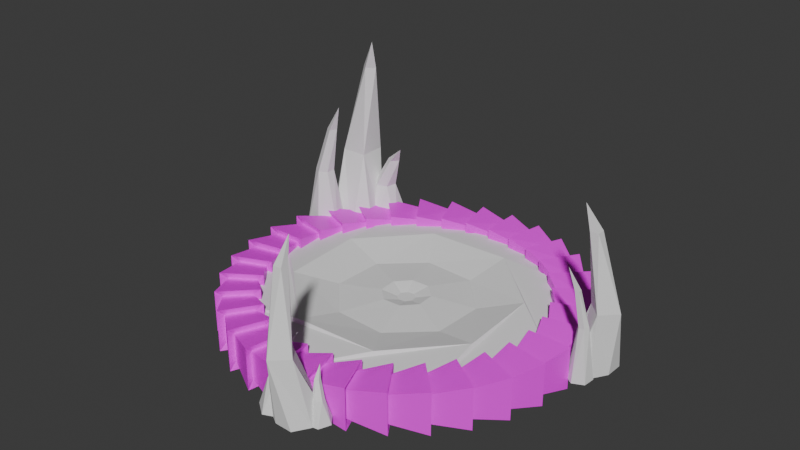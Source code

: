 # Source: portal.blend  (saved by Blender 4.5.90; exported with 4.5.12 LTS)
import bpy
from mathutils import Matrix  # noqa: F401  (used for matrix-valued properties, if any)

bpy.ops.wm.read_factory_settings(use_empty=True)
scene = bpy.context.scene
scene.name = 'Scene'

# ---- collections
col_collection = bpy.data.collections.new('Collection'); scene.collection.children.link(col_collection)

# ---- images (referenced by path relative to the original .blend; pixels are not part of the script)
import os
ASSET_DIR = os.environ.get("B2B_ASSET_DIR", "")  # directory of the original .blend (textures are referenced by path, not embedded)
HERE = os.path.dirname(os.path.abspath(__file__))  # packed textures are extracted next to this script under _unpacked/

def load_image(name, relpath, width, height, colorspace="sRGB"):
    """Load a texture the original file referenced (path relative to the .blend, or extracted next to this script)."""
    p = next((c for c in (os.path.join(HERE, relpath), os.path.join(ASSET_DIR, relpath)) if relpath and os.path.exists(c)), "")
    if p:
        img = bpy.data.images.load(p, check_existing=True)
        img.name = name
    else:  # same state as the original file: an image datablock whose file is absent (Cycles renders it pink)
        img = bpy.data.images.new(name, width, height)
        img.source = "FILE"
        img.filepath = "//" + (relpath or name)
    img.colorspace_settings.name = colorspace
    return img
img_portalframe_basecolor = load_image('portalFrame_baseColor', 'portalFrame_baseColor.png', 1024, 1024, 'sRGB')

# ---- materials (node trees are filled in below, after node groups)
mat_material = bpy.data.materials.new('Material')
mat_material.alpha_threshold = 0.0
mat_material.roughness = 0.5
mat_material.line_color = (0.0, 0.0, 0.0, 1.0)

# ---- material node trees
mat_material.use_nodes = True; mat_material.node_tree.nodes.clear()
_N = mat_material.node_tree.nodes; _L = mat_material.node_tree.links
n0 = _N.new('ShaderNodeOutputMaterial'); n0.name = 'Material Output'; n0.location = (200, 100)
n1 = _N.new('ShaderNodeBsdfPrincipled'); n1.name = 'Principled BSDF'; n1.location = (-200, 100)
n1.inputs[3].default_value = 1.45
n2 = _N.new('ShaderNodeTexImage'); n2.name = 'Image Texture'; n2.location = (-604, 99)
n2.image = img_portalframe_basecolor
_L.new(n1.outputs[0], n0.inputs[0])
_L.new(n2.outputs[0], n1.inputs[0])
n0.is_active_output = True

# ---- world
world_world = bpy.data.worlds.new('World'); scene.world = world_world
world_world.use_nodes = True; world_world.node_tree.nodes.clear()
_N = world_world.node_tree.nodes; _L = world_world.node_tree.links
n0 = _N.new('ShaderNodeOutputWorld'); n0.name = 'World Output'; n0.location = (200, 100)
n1 = _N.new('ShaderNodeBackground'); n1.name = 'Background'; n1.location = (-200, 100)
n1.inputs[0].default_value = (0.05088, 0.05088, 0.05088, 1.0)
_L.new(n1.outputs[0], n0.inputs[0])
n0.is_active_output = True
world_world.color = (0.05088, 0.05088, 0.05088)
world_world.sun_shadow_jitter_overblur = 0.0

# ---- meshes
me_circle = bpy.data.meshes.new('Circle')
me_circle.from_pydata([(0.5853, -2.942, -0.25), (2.515e-07, -2.5, 0.25), (0.6613, -3.057, 0.375), (0.515, -2.321, 0.375), (0.6613, -3.057, -0.375), (0.515, -2.321, -0.375), (4.601e-07, -3.0, -0.25), (2.515e-07, -2.5, -0.25), (-0.4877, -2.452, 0.25), (4.601e-07, -3.0, 0.25), (0.05227, -3.127, 0.375), (0.05227, -2.377, 0.375), (0.05227, -3.127, -0.375), (0.05227, -2.377, -0.375), (-0.4877, -2.452, -0.25), (-0.5853, -2.942, -0.25), (-0.9567, -2.31, -0.25), (-0.9567, -2.31, 0.25), (-0.5853, -2.942, 0.25), (-0.5588, -3.077, 0.375), (-0.4125, -2.342, 0.375), (-0.5588, -3.077, -0.375), (-0.4125, -2.342, -0.375), (-1.148, -2.772, -0.25), (-1.389, -2.079, -0.25), (-1.148, -2.772, 0.25), (-1.148, -2.909, 0.375), (-0.8614, -2.216, 0.375), (-1.148, -2.909, -0.375), (-0.8614, -2.216, -0.375), (-1.667, -2.494, -0.25), (-1.768, -1.768, -0.25), (-1.389, -2.079, 0.25), (-1.667, -2.494, 0.25), (-1.694, -2.629, 0.375), (-1.277, -2.006, 0.375), (-1.694, -2.629, -0.375), (-1.277, -2.006, -0.375), (-2.121, -2.121, -0.25), (-1.768, -1.768, 0.25), (-2.121, -2.121, 0.25), (-2.174, -2.248, 0.375), (-1.644, -1.718, 0.375), (-2.174, -2.248, -0.375), (-1.644, -1.718, -0.375), (-2.079, -1.389, -0.25), (-2.494, -1.667, -0.25), (-2.079, -1.389, 0.25), (-2.494, -1.667, 0.25), (-2.571, -1.781, 0.375), (-1.947, -1.364, 0.375), (-2.571, -1.781, -0.375), (-1.947, -1.364, -0.375), (-2.772, -1.148, -0.25), (-2.31, -0.9567, -0.25), (-2.452, -0.4877, -0.25), (-2.31, -0.9567, 0.25), (-2.452, -0.4877, 0.25), (-2.772, -1.148, 0.25), (-2.942, -0.5853, 0.25), (-2.869, -1.245, 0.375), (-2.176, -0.958, 0.375), (-2.869, -1.245, -0.375), (-2.176, -0.958, -0.375), (-2.942, -0.5853, -0.25), (-3.057, -0.6613, 0.375), (-2.321, -0.515, 0.375), (-3.057, -0.6613, -0.375), (-2.321, -0.515, -0.375), (-3.0, -2.191e-06, -0.25), (-2.5, -1.506e-06, -0.25), (-2.5, -1.506e-06, 0.25), (-3.0, -2.191e-06, 0.25), (-2.942, 0.5853, 0.25), (-3.127, -0.05227, 0.375), (-2.377, -0.05227, 0.375), (-3.127, -0.05227, -0.375), (-2.377, -0.05227, -0.375), (-2.452, 0.4877, -0.25), (-2.942, 0.5853, -0.25), (-2.31, 0.9567, -0.25), (-2.452, 0.4877, 0.25), (-2.31, 0.9567, 0.25), (-3.077, 0.5588, 0.375), (-2.342, 0.4125, 0.375), (-3.077, 0.5588, -0.375), (-2.342, 0.4125, -0.375), (-2.772, 1.148, -0.25), (-2.772, 1.148, 0.25), (-2.494, 1.667, 0.25), (-2.909, 1.148, 0.375), (-2.216, 0.8614, 0.375), (-2.909, 1.148, -0.375), (-2.216, 0.8614, -0.375), (-2.079, 1.389, -0.25), (-2.494, 1.667, -0.25), (-1.768, 1.768, -0.25), (-2.079, 1.389, 0.25), (-1.768, 1.768, 0.25), (-2.121, 2.121, 0.25), (-2.629, 1.694, 0.375), (-2.006, 1.277, 0.375), (-2.629, 1.694, -0.375), (-2.006, 1.277, -0.375), (-2.121, 2.121, -0.25), (-1.389, 2.079, -0.25), (-1.667, 2.494, 0.25), (-2.248, 2.174, 0.375), (-1.718, 1.644, 0.375), (-2.248, 2.174, -0.375), (-1.718, 1.644, -0.375), (-1.667, 2.494, -0.25), (-0.9567, 2.31, -0.25), (-1.389, 2.079, 0.25), (-0.9567, 2.31, 0.25), (-1.781, 2.571, 0.375), (-1.364, 1.947, 0.375), (-1.781, 2.571, -0.375), (-1.364, 1.947, -0.375), (-1.148, 2.772, -0.25), (-1.148, 2.772, 0.25), (-0.5853, 2.942, 0.25), (-1.245, 2.869, 0.375), (-0.958, 2.176, 0.375), (-1.245, 2.869, -0.375), (-0.958, 2.176, -0.375), (-0.4877, 2.452, -0.25), (-0.5853, 2.942, -0.25), (-0.4877, 2.452, 0.25), (-2.997e-06, 3.0, 0.25), (-0.6613, 3.057, 0.375), (-0.515, 2.321, 0.375), (-0.6613, 3.057, -0.375), (-0.515, 2.321, -0.375), (-2.937e-06, 3.0, -0.25), (-1.894e-06, 2.5, -0.25), (-1.894e-06, 2.5, 0.25), (0.5853, 2.942, 0.25), (-0.05227, 3.127, 0.375), (-0.05227, 2.377, 0.375), (-0.05227, 3.127, -0.375), (-0.05227, 2.377, -0.375), (0.5853, 2.942, -0.25), (0.4877, 2.452, -0.25), (0.4877, 2.452, 0.25), (0.9567, 2.31, 0.25), (1.148, 2.772, 0.25), (0.5588, 3.077, 0.375), (0.4125, 2.342, 0.375), (0.5588, 3.077, -0.375), (0.4125, 2.342, -0.375), (0.9567, 2.31, -0.25), (1.148, 2.772, -0.25), (1.389, 2.079, -0.25), (1.667, 2.494, 0.25), (1.148, 2.909, 0.375), (0.8614, 2.216, 0.375), (1.148, 2.909, -0.375), (0.8614, 2.216, -0.375), (1.667, 2.494, -0.25), (1.389, 2.079, 0.25), (1.768, 1.768, 0.25), (2.121, 2.121, 0.25), (1.694, 2.629, 0.375), (1.277, 2.006, 0.375), (1.694, 2.629, -0.375), (1.277, 2.006, -0.375), (2.121, 2.121, -0.25), (1.768, 1.768, -0.25), (2.079, 1.389, -0.25), (2.079, 1.389, 0.25), (2.494, 1.667, 0.25), (2.174, 2.248, 0.375), (1.644, 1.718, 0.375), (2.174, 2.248, -0.375), (1.644, 1.718, -0.375), (2.494, 1.667, -0.25), (2.31, 0.9567, -0.25), (2.571, 1.781, 0.375), (1.947, 1.364, 0.375), (2.571, 1.781, -0.375), (1.947, 1.364, -0.375), (2.772, 1.148, -0.25), (2.452, 0.4877, -0.25), (2.31, 0.9567, 0.25), (2.452, 0.4877, 0.25), (2.772, 1.148, 0.25), (2.869, 1.245, 0.375), (2.176, 0.958, 0.375), (2.869, 1.245, -0.375), (2.176, 0.958, -0.375), (2.942, 0.5853, -0.25), (2.5, 1.474e-06, -0.25), (2.5, 1.474e-06, 0.25), (2.942, 0.5853, 0.25), (3.0, 2.935e-06, 0.25), (3.057, 0.6613, 0.375), (2.321, 0.515, 0.375), (3.057, 0.6613, -0.375), (2.321, 0.515, -0.375), (3.0, 2.458e-06, -0.25), (2.452, -0.4877, -0.25), (2.452, -0.4877, 0.25), (3.127, 0.05227, 0.375), (2.377, 0.05227, 0.375), (3.127, 0.05227, -0.375), (2.377, 0.05227, -0.375), (2.942, -0.5853, -0.25), (2.31, -0.9567, 0.25), (2.942, -0.5853, 0.25), (3.077, -0.5588, 0.375), (2.342, -0.4125, 0.375), (3.077, -0.5588, -0.375), (2.342, -0.4125, -0.375), (2.772, -1.148, -0.25), (2.31, -0.9567, -0.25), (2.772, -1.148, 0.25), (2.909, -1.148, 0.375), (2.216, -0.8614, 0.375), (2.909, -1.148, -0.375), (2.216, -0.8614, -0.375), (2.079, -1.389, -0.25), (2.494, -1.667, -0.25), (2.079, -1.389, 0.25), (2.494, -1.667, 0.25), (2.121, -2.121, 0.25), (2.629, -1.694, 0.375), (2.006, -1.277, 0.375), (2.629, -1.694, -0.375), (2.006, -1.277, -0.375), (1.768, -1.768, -0.25), (2.121, -2.121, -0.25), (1.389, -2.079, -0.25), (1.768, -1.768, 0.25), (2.248, -2.174, 0.375), (1.718, -1.644, 0.375), (2.248, -2.174, -0.375), (1.718, -1.644, -0.375), (1.667, -2.494, -0.25), (1.389, -2.079, 0.25), (1.667, -2.494, 0.25), (1.781, -2.571, 0.375), (1.364, -1.947, 0.375), (1.781, -2.571, -0.375), (1.364, -1.947, -0.375), (0.9567, -2.31, -0.25), (1.148, -2.772, -0.25), (0.4877, -2.452, -0.25), (0.9567, -2.31, 0.25), (0.4877, -2.452, 0.25), (1.148, -2.772, 0.25), (0.5853, -2.942, 0.25), (1.245, -2.869, 0.375), (0.958, -2.176, 0.375), (1.245, -2.869, -0.375), (0.958, -2.176, -0.375)], [], [(9, 2, 3, 1), (1, 3, 5, 7), (6, 4, 2, 9), (7, 5, 4, 6), (251, 249, 3, 2), (249, 247, 5, 3), (247, 0, 4, 5), (0, 251, 2, 4), (18, 10, 11, 8), (8, 11, 13, 14), (15, 12, 10, 18), (14, 13, 12, 15), (9, 1, 11, 10), (1, 7, 13, 11), (7, 6, 12, 13), (6, 9, 10, 12), (25, 19, 20, 17), (17, 20, 22, 16), (23, 21, 19, 25), (16, 22, 21, 23), (18, 8, 20, 19), (8, 14, 22, 20), (14, 15, 21, 22), (15, 18, 19, 21), (33, 26, 27, 32), (32, 27, 29, 24), (30, 28, 26, 33), (24, 29, 28, 30), (25, 17, 27, 26), (17, 16, 29, 27), (16, 23, 28, 29), (23, 25, 26, 28), (40, 34, 35, 39), (39, 35, 37, 31), (38, 36, 34, 40), (31, 37, 36, 38), (33, 32, 35, 34), (32, 24, 37, 35), (24, 30, 36, 37), (30, 33, 34, 36), (48, 41, 42, 47), (47, 42, 44, 45), (46, 43, 41, 48), (45, 44, 43, 46), (40, 39, 42, 41), (39, 31, 44, 42), (31, 38, 43, 44), (38, 40, 41, 43), (58, 49, 50, 56), (56, 50, 52, 54), (53, 51, 49, 58), (54, 52, 51, 53), (48, 47, 50, 49), (47, 45, 52, 50), (45, 46, 51, 52), (46, 48, 49, 51), (59, 60, 61, 57), (57, 61, 63, 55), (64, 62, 60, 59), (55, 63, 62, 64), (58, 56, 61, 60), (56, 54, 63, 61), (54, 53, 62, 63), (53, 58, 60, 62), (72, 65, 66, 71), (71, 66, 68, 70), (69, 67, 65, 72), (70, 68, 67, 69), (59, 57, 66, 65), (57, 55, 68, 66), (55, 64, 67, 68), (64, 59, 65, 67), (73, 74, 75, 81), (81, 75, 77, 78), (79, 76, 74, 73), (78, 77, 76, 79), (72, 71, 75, 74), (71, 70, 77, 75), (70, 69, 76, 77), (69, 72, 74, 76), (88, 83, 84, 82), (82, 84, 86, 80), (87, 85, 83, 88), (80, 86, 85, 87), (73, 81, 84, 83), (81, 78, 86, 84), (78, 79, 85, 86), (79, 73, 83, 85), (89, 90, 91, 97), (97, 91, 93, 94), (95, 92, 90, 89), (94, 93, 92, 95), (88, 82, 91, 90), (82, 80, 93, 91), (80, 87, 92, 93), (87, 88, 90, 92), (99, 100, 101, 98), (98, 101, 103, 96), (104, 102, 100, 99), (96, 103, 102, 104), (89, 97, 101, 100), (97, 94, 103, 101), (94, 95, 102, 103), (95, 89, 100, 102), (106, 107, 108, 113), (113, 108, 110, 105), (111, 109, 107, 106), (105, 110, 109, 111), (99, 98, 108, 107), (98, 96, 110, 108), (96, 104, 109, 110), (104, 99, 107, 109), (120, 115, 116, 114), (114, 116, 118, 112), (119, 117, 115, 120), (112, 118, 117, 119), (106, 113, 116, 115), (113, 105, 118, 116), (105, 111, 117, 118), (111, 106, 115, 117), (121, 122, 123, 128), (128, 123, 125, 126), (127, 124, 122, 121), (126, 125, 124, 127), (120, 114, 123, 122), (114, 112, 125, 123), (112, 119, 124, 125), (119, 120, 122, 124), (129, 130, 131, 136), (136, 131, 133, 135), (134, 132, 130, 129), (135, 133, 132, 134), (121, 128, 131, 130), (128, 126, 133, 131), (126, 127, 132, 133), (127, 121, 130, 132), (137, 138, 139, 144), (144, 139, 141, 143), (142, 140, 138, 137), (143, 141, 140, 142), (129, 136, 139, 138), (136, 135, 141, 139), (135, 134, 140, 141), (134, 129, 138, 140), (146, 147, 148, 145), (145, 148, 150, 151), (152, 149, 147, 146), (151, 150, 149, 152), (137, 144, 148, 147), (144, 143, 150, 148), (143, 142, 149, 150), (142, 137, 147, 149), (154, 155, 156, 160), (160, 156, 158, 153), (159, 157, 155, 154), (153, 158, 157, 159), (146, 145, 156, 155), (145, 151, 158, 156), (151, 152, 157, 158), (152, 146, 155, 157), (162, 163, 164, 161), (161, 164, 166, 168), (167, 165, 163, 162), (168, 166, 165, 167), (154, 160, 164, 163), (160, 153, 166, 164), (153, 159, 165, 166), (159, 154, 163, 165), (171, 172, 173, 170), (170, 173, 175, 169), (176, 174, 172, 171), (169, 175, 174, 176), (162, 161, 173, 172), (161, 168, 175, 173), (168, 167, 174, 175), (167, 162, 172, 174), (186, 178, 179, 184), (184, 179, 181, 177), (182, 180, 178, 186), (177, 181, 180, 182), (171, 170, 179, 178), (170, 169, 181, 179), (169, 176, 180, 181), (176, 171, 178, 180), (194, 187, 188, 185), (185, 188, 190, 183), (191, 189, 187, 194), (183, 190, 189, 191), (186, 184, 188, 187), (184, 177, 190, 188), (177, 182, 189, 190), (182, 186, 187, 189), (195, 196, 197, 193), (193, 197, 199, 192), (200, 198, 196, 195), (192, 199, 198, 200), (194, 185, 197, 196), (185, 183, 199, 197), (183, 191, 198, 199), (191, 194, 196, 198), (209, 203, 204, 202), (202, 204, 206, 201), (207, 205, 203, 209), (201, 206, 205, 207), (195, 193, 204, 203), (193, 192, 206, 204), (192, 200, 205, 206), (200, 195, 203, 205), (216, 210, 211, 208), (208, 211, 213, 215), (214, 212, 210, 216), (215, 213, 212, 214), (209, 202, 211, 210), (202, 201, 213, 211), (201, 207, 212, 213), (207, 209, 210, 212), (224, 217, 218, 223), (223, 218, 220, 221), (222, 219, 217, 224), (221, 220, 219, 222), (216, 208, 218, 217), (208, 215, 220, 218), (215, 214, 219, 220), (214, 216, 217, 219), (225, 226, 227, 233), (233, 227, 229, 230), (231, 228, 226, 225), (230, 229, 228, 231), (224, 223, 227, 226), (223, 221, 229, 227), (221, 222, 228, 229), (222, 224, 226, 228), (240, 234, 235, 239), (239, 235, 237, 232), (238, 236, 234, 240), (232, 237, 236, 238), (225, 233, 235, 234), (233, 230, 237, 235), (230, 231, 236, 237), (231, 225, 234, 236), (250, 241, 242, 248), (248, 242, 244, 245), (246, 243, 241, 250), (245, 244, 243, 246), (240, 239, 242, 241), (239, 232, 244, 242), (232, 238, 243, 244), (238, 240, 241, 243), (251, 252, 253, 249), (249, 253, 255, 247), (0, 254, 252, 251), (247, 255, 254, 0), (250, 248, 253, 252), (248, 245, 255, 253), (245, 246, 254, 255), (246, 250, 252, 254)])
_uv = me_circle.uv_layers.new(name='UVMap')
_uv.uv.foreach_set('vector', [0.3914, 0.476, 0.722, 0.3822, 0.722, 0.7639, 0.44, 0.7258, 0.9998, 0.7003, 0.7224, 0.7639, 0.7224, 0.3822, 0.9998, 0.4458, 0.3914, 0.06379, 0.7291, 0.0001787, 0.7291, 0.3818, 0.3914, 0.3182, 0.2822, 0.7365, 0.0001787, 0.7746, 0.0001787, 0.3929, 0.3309, 0.4867, 0.06992, 0.3234, 0.3216, 0.3205, 0.3903, 0.3899, 0.0001786, 0.3926, 0.3216, 0.3205, 0.3235, 0.07019, 0.391, 0.0001787, 0.3903, 0.3899, 0.3235, 0.07019, 0.07119, 0.06985, 0.0001786, 0.001292, 0.391, 0.0001787, 0.07119, 0.06985, 0.06992, 0.3234, 0.0001786, 0.3926, 0.0001786, 0.001292, 0.3914, 0.476, 0.722, 0.3822, 0.722, 0.7639, 0.44, 0.7258, 0.9998, 0.7003, 0.7224, 0.7639, 0.7224, 0.3822, 0.9998, 0.4458, 0.3914, 0.06379, 0.7291, 0.0001787, 0.7291, 0.3818, 0.3914, 0.3182, 0.2822, 0.7365, 0.0001787, 0.7746, 0.0001787, 0.3929, 0.3309, 0.4867, 0.06992, 0.3234, 0.3216, 0.3205, 0.3903, 0.3899, 0.0001786, 0.3926, 0.3216, 0.3205, 0.3235, 0.07019, 0.391, 0.0001787, 0.3903, 0.3899, 0.3235, 0.07019, 0.07119, 0.06985, 0.0001786, 0.001292, 0.391, 0.0001787, 0.07119, 0.06985, 0.06992, 0.3234, 0.0001786, 0.3926, 0.0001786, 0.001292, 0.3914, 0.476, 0.722, 0.3822, 0.722, 0.7639, 0.44, 0.7258, 0.9998, 0.7003, 0.7224, 0.7639, 0.7224, 0.3822, 0.9998, 0.4458, 0.3914, 0.06379, 0.7291, 0.0001787, 0.7291, 0.3818, 0.3914, 0.3182, 0.2822, 0.7365, 0.0001787, 0.7746, 0.0001787, 0.3929, 0.3309, 0.4867, 0.06992, 0.3234, 0.3216, 0.3205, 0.3903, 0.3899, 0.0001786, 0.3926, 0.3216, 0.3205, 0.3235, 0.07019, 0.391, 0.0001787, 0.3903, 0.3899, 0.3235, 0.07019, 0.07119, 0.06985, 0.0001786, 0.001292, 0.391, 0.0001787, 0.07119, 0.06985, 0.06992, 0.3234, 0.0001786, 0.3926, 0.0001786, 0.001292, 0.3914, 0.476, 0.722, 0.3822, 0.722, 0.7639, 0.44, 0.7258, 0.9998, 0.7003, 0.7224, 0.7639, 0.7224, 0.3822, 0.9998, 0.4458, 0.3914, 0.06379, 0.7291, 0.0001787, 0.7291, 0.3818, 0.3914, 0.3182, 0.2822, 0.7365, 0.0001787, 0.7746, 0.0001787, 0.3929, 0.3309, 0.4867, 0.06992, 0.3234, 0.3216, 0.3205, 0.3903, 0.3899, 0.0001786, 0.3926, 0.3216, 0.3205, 0.3235, 0.07019, 0.391, 0.0001787, 0.3903, 0.3899, 0.3235, 0.07019, 0.07119, 0.06985, 0.0001786, 0.001292, 0.391, 0.0001787, 0.07119, 0.06985, 0.06992, 0.3234, 0.0001786, 0.3926, 0.0001786, 0.001292, 0.3914, 0.476, 0.722, 0.3822, 0.722, 0.7639, 0.44, 0.7258, 0.9998, 0.7003, 0.7224, 0.7639, 0.7224, 0.3822, 0.9998, 0.4458, 0.3914, 0.06379, 0.7291, 0.0001787, 0.7291, 0.3818, 0.3914, 0.3182, 0.2822, 0.7365, 0.0001787, 0.7746, 0.0001787, 0.3929, 0.3309, 0.4867, 0.06992, 0.3234, 0.3216, 0.3205, 0.3903, 0.3899, 0.0001786, 0.3926, 0.3216, 0.3205, 0.3235, 0.07019, 0.391, 0.0001787, 0.3903, 0.3899, 0.3235, 0.07019, 0.07119, 0.06985, 0.0001786, 0.001292, 0.391, 0.0001787, 0.07119, 0.06985, 0.06992, 0.3234, 0.0001786, 0.3926, 0.0001786, 0.001292, 0.3914, 0.476, 0.722, 0.3822, 0.722, 0.7639, 0.44, 0.7258, 0.9998, 0.7003, 0.7224, 0.7639, 0.7224, 0.3822, 0.9998, 0.4458, 0.3914, 0.06379, 0.7291, 0.0001787, 0.7291, 0.3818, 0.3914, 0.3182, 0.2822, 0.7365, 0.0001787, 0.7746, 0.0001787, 0.3929, 0.3309, 0.4867, 0.06992, 0.3234, 0.3216, 0.3205, 0.3903, 0.3899, 0.0001786, 0.3926, 0.3216, 0.3205, 0.3235, 0.07019, 0.391, 0.0001787, 0.3903, 0.3899, 0.3235, 0.07019, 0.07119, 0.06985, 0.0001786, 0.001292, 0.391, 0.0001787, 0.07119, 0.06985, 0.06992, 0.3234, 0.0001786, 0.3926, 0.0001786, 0.001292, 0.3914, 0.476, 0.722, 0.3822, 0.722, 0.7639, 0.44, 0.7258, 0.9998, 0.7003, 0.7224, 0.7639, 0.7224, 0.3822, 0.9998, 0.4458, 0.3914, 0.06379, 0.7291, 0.0001787, 0.7291, 0.3818, 0.3914, 0.3182, 0.2822, 0.7365, 0.0001787, 0.7746, 0.0001787, 0.3929, 0.3309, 0.4867, 0.06992, 0.3234, 0.3216, 0.3205, 0.3903, 0.3899, 0.0001786, 0.3926, 0.3216, 0.3205, 0.3235, 0.07019, 0.391, 0.0001787, 0.3903, 0.3899, 0.3235, 0.07019, 0.07119, 0.06985, 0.0001786, 0.001292, 0.391, 0.0001787, 0.07119, 0.06985, 0.06992, 0.3234, 0.0001786, 0.3926, 0.0001786, 0.001292, 0.3914, 0.476, 0.722, 0.3822, 0.722, 0.7639, 0.44, 0.7258, 0.9998, 0.7003, 0.7224, 0.7639, 0.7224, 0.3822, 0.9998, 0.4458, 0.3914, 0.06379, 0.7291, 0.0001787, 0.7291, 0.3818, 0.3914, 0.3182, 0.2822, 0.7365, 0.0001787, 0.7746, 0.0001787, 0.3929, 0.3309, 0.4867, 0.06992, 0.3234, 0.3216, 0.3205, 0.3903, 0.3899, 0.0001786, 0.3926, 0.3216, 0.3205, 0.3235, 0.07019, 0.391, 0.0001787, 0.3903, 0.3899, 0.3235, 0.07019, 0.07119, 0.06985, 0.0001786, 0.001292, 0.391, 0.0001787, 0.07119, 0.06985, 0.06992, 0.3234, 0.0001786, 0.3926, 0.0001786, 0.001292, 0.3914, 0.476, 0.722, 0.3822, 0.722, 0.7639, 0.44, 0.7258, 0.9998, 0.7003, 0.7224, 0.7639, 0.7224, 0.3822, 0.9998, 0.4458, 0.3914, 0.06379, 0.7291, 0.0001787, 0.7291, 0.3818, 0.3914, 0.3182, 0.2822, 0.7365, 0.0001787, 0.7746, 0.0001787, 0.3929, 0.3309, 0.4867, 0.06992, 0.3234, 0.3216, 0.3205, 0.3903, 0.3899, 0.0001786, 0.3926, 0.3216, 0.3205, 0.3235, 0.07019, 0.391, 0.0001787, 0.3903, 0.3899, 0.3235, 0.07019, 0.07119, 0.06985, 0.0001786, 0.001292, 0.391, 0.0001787, 0.07119, 0.06985, 0.06992, 0.3234, 0.0001786, 0.3926, 0.0001786, 0.001292, 0.3914, 0.476, 0.722, 0.3822, 0.722, 0.7639, 0.44, 0.7258, 0.9998, 0.7003, 0.7224, 0.7639, 0.7224, 0.3822, 0.9998, 0.4458, 0.3914, 0.06379, 0.7291, 0.0001787, 0.7291, 0.3818, 0.3914, 0.3182, 0.2822, 0.7365, 0.0001787, 0.7746, 0.0001787, 0.3929, 0.3309, 0.4867, 0.06992, 0.3234, 0.3216, 0.3205, 0.3903, 0.3899, 0.0001786, 0.3926, 0.3216, 0.3205, 0.3235, 0.07019, 0.391, 0.0001787, 0.3903, 0.3899, 0.3235, 0.07019, 0.07119, 0.06985, 0.0001786, 0.001292, 0.391, 0.0001787, 0.07119, 0.06985, 0.06992, 0.3234, 0.0001786, 0.3926, 0.0001786, 0.001292, 0.3914, 0.476, 0.722, 0.3822, 0.722, 0.7639, 0.44, 0.7258, 0.9998, 0.7003, 0.7224, 0.7639, 0.7224, 0.3822, 0.9998, 0.4458, 0.3914, 0.06379, 0.7291, 0.0001787, 0.7291, 0.3818, 0.3914, 0.3182, 0.2822, 0.7365, 0.0001787, 0.7746, 0.0001787, 0.3929, 0.3309, 0.4867, 0.06992, 0.3234, 0.3216, 0.3205, 0.3903, 0.3899, 0.0001786, 0.3926, 0.3216, 0.3205, 0.3235, 0.07019, 0.391, 0.0001787, 0.3903, 0.3899, 0.3235, 0.07019, 0.07119, 0.06985, 0.0001786, 0.001292, 0.391, 0.0001787, 0.07119, 0.06985, 0.06992, 0.3234, 0.0001786, 0.3926, 0.0001786, 0.001292, 0.3914, 0.476, 0.722, 0.3822, 0.722, 0.7639, 0.44, 0.7258, 0.9998, 0.7003, 0.7224, 0.7639, 0.7224, 0.3822, 0.9998, 0.4458, 0.3914, 0.06379, 0.7291, 0.0001787, 0.7291, 0.3818, 0.3914, 0.3182, 0.2822, 0.7365, 0.0001787, 0.7746, 0.0001787, 0.3929, 0.3309, 0.4867, 0.06992, 0.3234, 0.3216, 0.3205, 0.3903, 0.3899, 0.0001786, 0.3926, 0.3216, 0.3205, 0.3235, 0.07019, 0.391, 0.0001787, 0.3903, 0.3899, 0.3235, 0.07019, 0.07119, 0.06985, 0.0001786, 0.001292, 0.391, 0.0001787, 0.07119, 0.06985, 0.06992, 0.3234, 0.0001786, 0.3926, 0.0001786, 0.001292, 0.3914, 0.476, 0.722, 0.3822, 0.722, 0.7639, 0.44, 0.7258, 0.9998, 0.7003, 0.7224, 0.7639, 0.7224, 0.3822, 0.9998, 0.4458, 0.3914, 0.06379, 0.7291, 0.0001787, 0.7291, 0.3818, 0.3914, 0.3182, 0.2822, 0.7365, 0.0001787, 0.7746, 0.0001787, 0.3929, 0.3309, 0.4867, 0.06992, 0.3234, 0.3216, 0.3205, 0.3903, 0.3899, 0.0001786, 0.3926, 0.3216, 0.3205, 0.3235, 0.07019, 0.391, 0.0001787, 0.3903, 0.3899, 0.3235, 0.07019, 0.07119, 0.06985, 0.0001786, 0.001292, 0.391, 0.0001787, 0.07119, 0.06985, 0.06992, 0.3234, 0.0001786, 0.3926, 0.0001786, 0.001292, 0.3914, 0.476, 0.722, 0.3822, 0.722, 0.7639, 0.44, 0.7258, 0.9998, 0.7003, 0.7224, 0.7639, 0.7224, 0.3822, 0.9998, 0.4458, 0.3914, 0.06379, 0.7291, 0.0001787, 0.7291, 0.3818, 0.3914, 0.3182, 0.2822, 0.7365, 0.0001787, 0.7746, 0.0001787, 0.3929, 0.3309, 0.4867, 0.06992, 0.3234, 0.3216, 0.3205, 0.3903, 0.3899, 0.0001786, 0.3926, 0.3216, 0.3205, 0.3235, 0.07019, 0.391, 0.0001787, 0.3903, 0.3899, 0.3235, 0.07019, 0.07119, 0.06985, 0.0001786, 0.001292, 0.391, 0.0001787, 0.07119, 0.06985, 0.06992, 0.3234, 0.0001786, 0.3926, 0.0001786, 0.001292, 0.3914, 0.476, 0.722, 0.3822, 0.722, 0.7639, 0.44, 0.7258, 0.9998, 0.7003, 0.7224, 0.7639, 0.7224, 0.3822, 0.9998, 0.4458, 0.3914, 0.06379, 0.7291, 0.0001787, 0.7291, 0.3818, 0.3914, 0.3182, 0.2822, 0.7365, 0.0001787, 0.7746, 0.0001787, 0.3929, 0.3309, 0.4867, 0.06992, 0.3234, 0.3216, 0.3205, 0.3903, 0.3899, 0.0001786, 0.3926, 0.3216, 0.3205, 0.3235, 0.07019, 0.391, 0.0001787, 0.3903, 0.3899, 0.3235, 0.07019, 0.07119, 0.06985, 0.0001786, 0.001292, 0.391, 0.0001787, 0.07119, 0.06985, 0.06992, 0.3234, 0.0001786, 0.3926, 0.0001786, 0.001292, 0.3914, 0.476, 0.722, 0.3822, 0.722, 0.7639, 0.44, 0.7258, 0.9998, 0.7003, 0.7224, 0.7639, 0.7224, 0.3822, 0.9998, 0.4458, 0.3914, 0.06379, 0.7291, 0.0001787, 0.7291, 0.3818, 0.3914, 0.3182, 0.2822, 0.7365, 0.0001787, 0.7746, 0.0001787, 0.3929, 0.3309, 0.4867, 0.06992, 0.3234, 0.3216, 0.3205, 0.3903, 0.3899, 0.0001786, 0.3926, 0.3216, 0.3205, 0.3235, 0.07019, 0.391, 0.0001787, 0.3903, 0.3899, 0.3235, 0.07019, 0.07119, 0.06985, 0.0001786, 0.001292, 0.391, 0.0001787, 0.07119, 0.06985, 0.06992, 0.3234, 0.0001786, 0.3926, 0.0001786, 0.001292, 0.3914, 0.476, 0.722, 0.3822, 0.722, 0.7639, 0.44, 0.7258, 0.9998, 0.7003, 0.7224, 0.7639, 0.7224, 0.3822, 0.9998, 0.4458, 0.3914, 0.06379, 0.7291, 0.0001787, 0.7291, 0.3818, 0.3914, 0.3182, 0.2822, 0.7365, 0.0001787, 0.7746, 0.0001787, 0.3929, 0.3309, 0.4867, 0.06992, 0.3234, 0.3216, 0.3205, 0.3903, 0.3899, 0.0001786, 0.3926, 0.3216, 0.3205, 0.3235, 0.07019, 0.391, 0.0001787, 0.3903, 0.3899, 0.3235, 0.07019, 0.07119, 0.06985, 0.0001786, 0.001292, 0.391, 0.0001787, 0.07119, 0.06985, 0.06992, 0.3234, 0.0001786, 0.3926, 0.0001786, 0.001292, 0.3914, 0.476, 0.722, 0.3822, 0.722, 0.7639, 0.44, 0.7258, 0.9998, 0.7003, 0.7224, 0.7639, 0.7224, 0.3822, 0.9998, 0.4458, 0.3914, 0.06379, 0.7291, 0.0001787, 0.7291, 0.3818, 0.3914, 0.3182, 0.2822, 0.7365, 0.0001787, 0.7746, 0.0001787, 0.3929, 0.3309, 0.4867, 0.06992, 0.3234, 0.3216, 0.3205, 0.3903, 0.3899, 0.0001786, 0.3926, 0.3216, 0.3205, 0.3235, 0.07019, 0.391, 0.0001787, 0.3903, 0.3899, 0.3235, 0.07019, 0.07119, 0.06985, 0.0001786, 0.001292, 0.391, 0.0001787, 0.07119, 0.06985, 0.06992, 0.3234, 0.0001786, 0.3926, 0.0001786, 0.001292, 0.3914, 0.476, 0.722, 0.3822, 0.722, 0.7639, 0.44, 0.7258, 0.9998, 0.7003, 0.7224, 0.7639, 0.7224, 0.3822, 0.9998, 0.4458, 0.3914, 0.06379, 0.7291, 0.0001787, 0.7291, 0.3818, 0.3914, 0.3182, 0.2822, 0.7365, 0.0001787, 0.7746, 0.0001787, 0.3929, 0.3309, 0.4867, 0.06992, 0.3234, 0.3216, 0.3205, 0.3903, 0.3899, 0.0001786, 0.3926, 0.3216, 0.3205, 0.3235, 0.07019, 0.391, 0.0001787, 0.3903, 0.3899, 0.3235, 0.07019, 0.07119, 0.06985, 0.0001786, 0.001292, 0.391, 0.0001787, 0.07119, 0.06985, 0.06992, 0.3234, 0.0001786, 0.3926, 0.0001786, 0.001292, 0.3914, 0.476, 0.722, 0.3822, 0.722, 0.7639, 0.44, 0.7258, 0.9998, 0.7003, 0.7224, 0.7639, 0.7224, 0.3822, 0.9998, 0.4458, 0.3914, 0.06379, 0.7291, 0.0001787, 0.7291, 0.3818, 0.3914, 0.3182, 0.2822, 0.7365, 0.0001787, 0.7746, 0.0001787, 0.3929, 0.3309, 0.4867, 0.06992, 0.3234, 0.3216, 0.3205, 0.3903, 0.3899, 0.0001786, 0.3926, 0.3216, 0.3205, 0.3235, 0.07019, 0.391, 0.0001787, 0.3903, 0.3899, 0.3235, 0.07019, 0.07119, 0.06985, 0.0001786, 0.001292, 0.391, 0.0001787, 0.07119, 0.06985, 0.06992, 0.3234, 0.0001786, 0.3926, 0.0001786, 0.001292, 0.3914, 0.476, 0.722, 0.3822, 0.722, 0.7639, 0.44, 0.7258, 0.9998, 0.7003, 0.7224, 0.7639, 0.7224, 0.3822, 0.9998, 0.4458, 0.3914, 0.06379, 0.7291, 0.0001787, 0.7291, 0.3818, 0.3914, 0.3182, 0.2822, 0.7365, 0.0001787, 0.7746, 0.0001787, 0.3929, 0.3309, 0.4867, 0.06992, 0.3234, 0.3216, 0.3205, 0.3903, 0.3899, 0.0001786, 0.3926, 0.3216, 0.3205, 0.3235, 0.07019, 0.391, 0.0001787, 0.3903, 0.3899, 0.3235, 0.07019, 0.07119, 0.06985, 0.0001786, 0.001292, 0.391, 0.0001787, 0.07119, 0.06985, 0.06992, 0.3234, 0.0001786, 0.3926, 0.0001786, 0.001292, 0.3914, 0.476, 0.722, 0.3822, 0.722, 0.7639, 0.44, 0.7258, 0.9998, 0.7003, 0.7224, 0.7639, 0.7224, 0.3822, 0.9998, 0.4458, 0.3914, 0.06379, 0.7291, 0.0001787, 0.7291, 0.3818, 0.3914, 0.3182, 0.2822, 0.7365, 0.0001787, 0.7746, 0.0001787, 0.3929, 0.3309, 0.4867, 0.06992, 0.3234, 0.3216, 0.3205, 0.3903, 0.3899, 0.0001786, 0.3926, 0.3216, 0.3205, 0.3235, 0.07019, 0.391, 0.0001787, 0.3903, 0.3899, 0.3235, 0.07019, 0.07119, 0.06985, 0.0001786, 0.001292, 0.391, 0.0001787, 0.07119, 0.06985, 0.06992, 0.3234, 0.0001786, 0.3926, 0.0001786, 0.001292, 0.3914, 0.476, 0.722, 0.3822, 0.722, 0.7639, 0.44, 0.7258, 0.9998, 0.7003, 0.7224, 0.7639, 0.7224, 0.3822, 0.9998, 0.4458, 0.3914, 0.06379, 0.7291, 0.0001787, 0.7291, 0.3818, 0.3914, 0.3182, 0.2822, 0.7365, 0.0001787, 0.7746, 0.0001787, 0.3929, 0.3309, 0.4867, 0.06992, 0.3234, 0.3216, 0.3205, 0.3903, 0.3899, 0.0001786, 0.3926, 0.3216, 0.3205, 0.3235, 0.07019, 0.391, 0.0001787, 0.3903, 0.3899, 0.3235, 0.07019, 0.07119, 0.06985, 0.0001786, 0.001292, 0.391, 0.0001787, 0.07119, 0.06985, 0.06992, 0.3234, 0.0001786, 0.3926, 0.0001786, 0.001292, 0.3914, 0.476, 0.722, 0.3822, 0.722, 0.7639, 0.44, 0.7258, 0.9998, 0.7003, 0.7224, 0.7639, 0.7224, 0.3822, 0.9998, 0.4458, 0.3914, 0.06379, 0.7291, 0.0001787, 0.7291, 0.3818, 0.3914, 0.3182, 0.2822, 0.7365, 0.0001787, 0.7746, 0.0001787, 0.3929, 0.3309, 0.4867, 0.06992, 0.3234, 0.3216, 0.3205, 0.3903, 0.3899, 0.0001786, 0.3926, 0.3216, 0.3205, 0.3235, 0.07019, 0.391, 0.0001787, 0.3903, 0.3899, 0.3235, 0.07019, 0.07119, 0.06985, 0.0001786, 0.001292, 0.391, 0.0001787, 0.07119, 0.06985, 0.06992, 0.3234, 0.0001786, 0.3926, 0.0001786, 0.001292, 0.3914, 0.476, 0.722, 0.3822, 0.722, 0.7639, 0.44, 0.7258, 0.9998, 0.7003, 0.7224, 0.7639, 0.7224, 0.3822, 0.9998, 0.4458, 0.3914, 0.06379, 0.7291, 0.0001787, 0.7291, 0.3818, 0.3914, 0.3182, 0.2822, 0.7365, 0.0001787, 0.7746, 0.0001787, 0.3929, 0.3309, 0.4867, 0.06992, 0.3234, 0.3216, 0.3205, 0.3903, 0.3899, 0.0001786, 0.3926, 0.3216, 0.3205, 0.3235, 0.07019, 0.391, 0.0001787, 0.3903, 0.3899, 0.3235, 0.07019, 0.07119, 0.06985, 0.0001786, 0.001292, 0.391, 0.0001787, 0.07119, 0.06985, 0.06992, 0.3234, 0.0001786, 0.3926, 0.0001786, 0.001292, 0.3914, 0.476, 0.722, 0.3822, 0.722, 0.7639, 0.44, 0.7258, 0.9998, 0.7003, 0.7224, 0.7639, 0.7224, 0.3822, 0.9998, 0.4458, 0.3914, 0.06379, 0.7291, 0.0001787, 0.7291, 0.3818, 0.3914, 0.3182, 0.2822, 0.7365, 0.0001787, 0.7746, 0.0001787, 0.3929, 0.3309, 0.4867, 0.06992, 0.3234, 0.3216, 0.3205, 0.3903, 0.3899, 0.0001786, 0.3926, 0.3216, 0.3205, 0.3235, 0.07019, 0.391, 0.0001787, 0.3903, 0.3899, 0.3235, 0.07019, 0.07119, 0.06985, 0.0001786, 0.001292, 0.391, 0.0001787, 0.07119, 0.06985, 0.06992, 0.3234, 0.0001786, 0.3926, 0.0001786, 0.001292, 0.3914, 0.476, 0.722, 0.3822, 0.722, 0.7639, 0.44, 0.7258, 0.9998, 0.7003, 0.7224, 0.7639, 0.7224, 0.3822, 0.9998, 0.4458, 0.3914, 0.06379, 0.7291, 0.0001787, 0.7291, 0.3818, 0.3914, 0.3182, 0.2822, 0.7365, 0.0001787, 0.7746, 0.0001787, 0.3929, 0.3309, 0.4867, 0.06992, 0.3234, 0.3216, 0.3205, 0.3903, 0.3899, 0.0001786, 0.3926, 0.3216, 0.3205, 0.3235, 0.07019, 0.391, 0.0001787, 0.3903, 0.3899, 0.3235, 0.07019, 0.07119, 0.06985, 0.0001786, 0.001292, 0.391, 0.0001787, 0.07119, 0.06985, 0.06992, 0.3234, 0.0001786, 0.3926, 0.0001786, 0.001292, 0.3914, 0.476, 0.722, 0.3822, 0.722, 0.7639, 0.44, 0.7258, 0.9998, 0.7003, 0.7224, 0.7639, 0.7224, 0.3822, 0.9998, 0.4458, 0.3914, 0.06379, 0.7291, 0.0001787, 0.7291, 0.3818, 0.3914, 0.3182, 0.2822, 0.7365, 0.0001787, 0.7746, 0.0001787, 0.3929, 0.3309, 0.4867, 0.06992, 0.3234, 0.3216, 0.3205, 0.3903, 0.3899, 0.0001786, 0.3926, 0.3216, 0.3205, 0.3235, 0.07019, 0.391, 0.0001787, 0.3903, 0.3899, 0.3235, 0.07019, 0.07119, 0.06985, 0.0001786, 0.001292, 0.391, 0.0001787, 0.07119, 0.06985, 0.06992, 0.3234, 0.0001786, 0.3926, 0.0001786, 0.001292, 0.3914, 0.476, 0.722, 0.3822, 0.722, 0.7639, 0.44, 0.7258, 0.9998, 0.7003, 0.7224, 0.7639, 0.7224, 0.3822, 0.9998, 0.4458, 0.3914, 0.06379, 0.7291, 0.0001787, 0.7291, 0.3818, 0.3914, 0.3182, 0.2822, 0.7365, 0.0001787, 0.7746, 0.0001787, 0.3929, 0.3309, 0.4867, 0.06992, 0.3234, 0.3216, 0.3205, 0.3903, 0.3899, 0.0001786, 0.3926, 0.3216, 0.3205, 0.3235, 0.07019, 0.391, 0.0001787, 0.3903, 0.3899, 0.3235, 0.07019, 0.07119, 0.06985, 0.0001786, 0.001292, 0.391, 0.0001787, 0.07119, 0.06985, 0.06992, 0.3234, 0.0001786, 0.3926, 0.0001786, 0.001292, 0.3914, 0.476, 0.722, 0.3822, 0.722, 0.7639, 0.44, 0.7258, 0.9998, 0.7003, 0.7224, 0.7639, 0.7224, 0.3822, 0.9998, 0.4458, 0.3914, 0.06379, 0.7291, 0.0001787, 0.7291, 0.3818, 0.3914, 0.3182, 0.2822, 0.7365, 0.0001787, 0.7746, 0.0001787, 0.3929, 0.3309, 0.4867, 0.06992, 0.3234, 0.3216, 0.3205, 0.3903, 0.3899, 0.0001786, 0.3926, 0.3216, 0.3205, 0.3235, 0.07019, 0.391, 0.0001787, 0.3903, 0.3899, 0.3235, 0.07019, 0.07119, 0.06985, 0.0001786, 0.001292, 0.391, 0.0001787, 0.07119, 0.06985, 0.06992, 0.3234, 0.0001786, 0.3926, 0.0001786, 0.001292, 0.3914, 0.476, 0.722, 0.3822, 0.722, 0.7639, 0.44, 0.7258, 0.9998, 0.7003, 0.7224, 0.7639, 0.7224, 0.3822, 0.9998, 0.4458, 0.3914, 0.06379, 0.7291, 0.0001787, 0.7291, 0.3818, 0.3914, 0.3182, 0.2822, 0.7365, 0.0001787, 0.7746, 0.0001787, 0.3929, 0.3309, 0.4867, 0.06992, 0.3234, 0.3216, 0.3205, 0.3903, 0.3899, 0.0001786, 0.3926, 0.3216, 0.3205, 0.3235, 0.07019, 0.391, 0.0001787, 0.3903, 0.3899, 0.3235, 0.07019, 0.07119, 0.06985, 0.0001786, 0.001292, 0.391, 0.0001787, 0.07119, 0.06985, 0.06992, 0.3234, 0.0001786, 0.3926, 0.0001786, 0.001292, 0.3914, 0.476, 0.722, 0.3822, 0.722, 0.7639, 0.44, 0.7258, 0.9998, 0.7003, 0.7224, 0.7639, 0.7224, 0.3822, 0.9998, 0.4458, 0.3914, 0.06379, 0.7291, 0.0001787, 0.7291, 0.3818, 0.3914, 0.3182, 0.2822, 0.7365, 0.0001787, 0.7746, 0.0001787, 0.3929, 0.3309, 0.4867, 0.06992, 0.3234, 0.3216, 0.3205, 0.3903, 0.3899, 0.0001786, 0.3926, 0.3216, 0.3205, 0.3235, 0.07019, 0.391, 0.0001787, 0.3903, 0.3899, 0.3235, 0.07019, 0.07119, 0.06985, 0.0001786, 0.001292, 0.391, 0.0001787, 0.07119, 0.06985, 0.06992, 0.3234, 0.0001786, 0.3926, 0.0001786, 0.001292])
me_circle.materials.append(mat_material)
me_circle.use_paint_bone_selection = False
me_circle.use_paint_mask = True
me_circle.update()
me_cylinder_001 = bpy.data.meshes.new('Cylinder.001')
me_cylinder_001.from_pydata([(5.588e-09, 1.397e-09, -0.07935), (9.779e-09, -4.657e-10, 0.07935), (0.0, 2.8, -0.15), (1.98, 1.98, -0.15), (1.98, 1.98, 0.15), (0.0, 2.8, 0.15), (2.8, 0.0, -0.15), (2.8, 0.0, 0.15), (1.98, -1.98, -0.15), (1.98, -1.98, 0.15), (0.0, -2.8, -0.15), (0.0, -2.8, 0.15), (-1.98, -1.98, -0.15), (-1.98, -1.98, 0.15), (-2.8, 0.0, -0.15), (-2.8, 0.0, 0.15), (-1.98, 1.98, -0.15), (-1.98, 1.98, 0.15), (-0.8309, 1.782, -0.2679), (0.6724, 1.847, -0.2679), (0.6724, 1.847, 0.2679), (-0.8309, 1.782, 0.2679), (1.782, 0.8309, -0.2679), (1.782, 0.8309, 0.2679), (1.847, -0.6724, -0.2679), (1.847, -0.6724, 0.2679), (0.8309, -1.782, -0.2679), (0.8309, -1.782, 0.2679), (-0.6724, -1.847, -0.2679), (-0.6724, -1.847, 0.2679), (-1.782, -0.8309, -0.2679), (-1.782, -0.8309, 0.2679), (-1.847, 0.6724, -0.2679), (-1.847, 0.6724, 0.2679), (-1.089, 0.5077, -0.09522), (-0.4109, 1.129, -0.09522), (-0.4109, 1.129, 0.09522), (-1.089, 0.5077, 0.09522), (0.5077, 1.089, -0.09522), (0.5077, 1.089, 0.09522), (1.129, 0.4109, -0.09522), (1.129, 0.4109, 0.09522), (1.089, -0.5077, -0.09522), (1.089, -0.5077, 0.09522), (0.4109, -1.129, -0.09522), (0.4109, -1.129, 0.09522), (-0.5077, -1.089, -0.09522), (-0.5077, -1.089, 0.09522), (-1.129, -0.4109, -0.09522), (-1.129, -0.4109, 0.09522), (-0.3862, -0.1801, -0.1584), (-0.4004, 0.1457, -0.1584), (-0.4004, 0.1457, 0.1584), (-0.3862, -0.1801, 0.1584), (-0.1801, 0.3862, -0.1584), (-0.1801, 0.3862, 0.1584), (0.1457, 0.4004, -0.1584), (0.1457, 0.4004, 0.1584), (0.3862, 0.1801, -0.1584), (0.3862, 0.1801, 0.1584), (0.4004, -0.1457, -0.1584), (0.4004, -0.1457, 0.1584), (0.1801, -0.3862, -0.1584), (0.1801, -0.3862, 0.1584), (-0.1457, -0.4004, -0.1584), (-0.1457, -0.4004, 0.1584), (-0.03949, -0.1474, -0.07935), (-0.1321, -0.07629, -0.07935), (-0.1321, -0.07629, 0.07935), (-0.03949, -0.1474, 0.07935), (-0.1474, 0.03949, -0.07935), (-0.1474, 0.03949, 0.07935), (-0.07629, 0.1321, -0.07935), (-0.07629, 0.1321, 0.07935), (0.03949, 0.1474, -0.07935), (0.03949, 0.1474, 0.07935), (0.1321, 0.07629, -0.07935), (0.1321, 0.07629, 0.07935), (0.1474, -0.03949, -0.07935), (0.1474, -0.03949, 0.07935), (0.07629, -0.1321, -0.07935), (0.07629, -0.1321, 0.07935)], [], [(2, 5, 4, 3), (3, 4, 7, 6), (6, 7, 9, 8), (8, 9, 11, 10), (10, 11, 13, 12), (12, 13, 15, 14), (14, 15, 17, 16), (16, 17, 5, 2), (19, 18, 2, 3), (21, 20, 4, 5), (22, 19, 3, 6), (20, 23, 7, 4), (24, 22, 6, 8), (23, 25, 9, 7), (26, 24, 8, 10), (25, 27, 11, 9), (28, 26, 10, 12), (27, 29, 13, 11), (30, 28, 12, 14), (29, 31, 15, 13), (32, 30, 14, 16), (31, 33, 17, 15), (18, 32, 16, 2), (33, 21, 5, 17), (35, 34, 18, 19), (37, 36, 20, 21), (38, 35, 19, 22), (36, 39, 23, 20), (40, 38, 22, 24), (39, 41, 25, 23), (42, 40, 24, 26), (41, 43, 27, 25), (44, 42, 26, 28), (43, 45, 29, 27), (46, 44, 28, 30), (45, 47, 31, 29), (48, 46, 30, 32), (47, 49, 33, 31), (34, 48, 32, 18), (49, 37, 21, 33), (51, 50, 34, 35), (53, 52, 36, 37), (54, 51, 35, 38), (52, 55, 39, 36), (56, 54, 38, 40), (55, 57, 41, 39), (58, 56, 40, 42), (57, 59, 43, 41), (60, 58, 42, 44), (59, 61, 45, 43), (62, 60, 44, 46), (61, 63, 47, 45), (64, 62, 46, 48), (63, 65, 49, 47), (50, 64, 48, 34), (65, 53, 37, 49), (67, 66, 50, 51), (69, 68, 52, 53), (70, 67, 51, 54), (68, 71, 55, 52), (72, 70, 54, 56), (71, 73, 57, 55), (74, 72, 56, 58), (73, 75, 59, 57), (76, 74, 58, 60), (75, 77, 61, 59), (78, 76, 60, 62), (77, 79, 63, 61), (80, 78, 62, 64), (79, 81, 65, 63), (66, 80, 64, 50), (81, 69, 53, 65), (0, 66, 67), (1, 68, 69), (0, 67, 70), (1, 71, 68), (0, 70, 72), (1, 73, 71), (0, 72, 74), (1, 75, 73), (0, 74, 76), (1, 77, 75), (0, 76, 78), (1, 79, 77), (0, 78, 80), (1, 81, 79), (0, 80, 66), (1, 69, 81)])
_uv = me_cylinder_001.uv_layers.new(name='UVMap')
_uv.uv.foreach_set('vector', [0.587, 0.2054, 0.5583, 0.2054, 0.5583, 0.0001614, 0.587, 0.0001614, 0.5583, 0.2057, 0.587, 0.2057, 0.587, 0.411, 0.5583, 0.411, 0.5002, 0.0001614, 0.5289, 0.0001614, 0.5289, 0.2054, 0.5002, 0.2054, 0.5002, 0.2057, 0.5289, 0.2057, 0.5289, 0.411, 0.5002, 0.411, 0.6161, 0.411, 0.5873, 0.411, 0.5873, 0.2057, 0.6161, 0.2057, 0.6161, 0.2054, 0.5873, 0.2054, 0.5873, 0.0001614, 0.6161, 0.0001614, 0.5292, 0.2057, 0.5579, 0.2057, 0.5579, 0.411, 0.5292, 0.411, 0.5579, 0.2054, 0.5292, 0.2054, 0.5292, 0.0001614, 0.5579, 0.0001614, 0.3777, 0.1106, 0.2417, 0.06112, 0.3535, 0.0001614, 0.4998, 0.1465, 0.2417, 0.9389, 0.3777, 0.8894, 0.4998, 0.8535, 0.3535, 0.9998, 0.4389, 0.2417, 0.3777, 0.1106, 0.4998, 0.1465, 0.4998, 0.3535, 0.3777, 0.8894, 0.4389, 0.7583, 0.4998, 0.6465, 0.4998, 0.8535, 0.3894, 0.3777, 0.4389, 0.2417, 0.4998, 0.3535, 0.3535, 0.4998, 0.4389, 0.7583, 0.3894, 0.6223, 0.3535, 0.5002, 0.4998, 0.6465, 0.2583, 0.4389, 0.3894, 0.3777, 0.3535, 0.4998, 0.1465, 0.4998, 0.3894, 0.6223, 0.2583, 0.5611, 0.1465, 0.5002, 0.3535, 0.5002, 0.1223, 0.3894, 0.2583, 0.4389, 0.1465, 0.4998, 0.0001614, 0.3535, 0.2583, 0.5611, 0.1223, 0.6106, 0.0001614, 0.6465, 0.1465, 0.5002, 0.06112, 0.2583, 0.1223, 0.3894, 0.0001614, 0.3535, 0.0001614, 0.1465, 0.1223, 0.6106, 0.06112, 0.7417, 0.0001614, 0.8535, 0.0001614, 0.6465, 0.1106, 0.1223, 0.06112, 0.2583, 0.0001614, 0.1465, 0.1465, 0.0001614, 0.06112, 0.7417, 0.1106, 0.8777, 0.1465, 0.9998, 0.0001614, 0.8535, 0.2417, 0.06112, 0.1106, 0.1223, 0.1465, 0.0001614, 0.3535, 0.0001614, 0.1106, 0.8777, 0.2417, 0.9389, 0.3535, 0.9998, 0.1465, 0.9998, 0.2551, 0.1361, 0.1731, 0.1659, 0.2417, 0.06112, 0.3777, 0.1106, 0.1731, 0.8341, 0.2551, 0.8639, 0.3777, 0.8894, 0.2417, 0.9389, 0.3341, 0.1731, 0.2551, 0.1361, 0.3777, 0.1106, 0.4389, 0.2417, 0.2551, 0.8639, 0.3341, 0.8269, 0.4389, 0.7583, 0.3777, 0.8894, 0.3639, 0.2551, 0.3341, 0.1731, 0.4389, 0.2417, 0.3894, 0.3777, 0.3341, 0.8269, 0.3639, 0.7449, 0.3894, 0.6223, 0.4389, 0.7583, 0.3269, 0.3341, 0.3639, 0.2551, 0.3894, 0.3777, 0.2583, 0.4389, 0.3639, 0.7449, 0.3269, 0.6659, 0.2583, 0.5611, 0.3894, 0.6223, 0.2449, 0.3639, 0.3269, 0.3341, 0.2583, 0.4389, 0.1223, 0.3894, 0.3269, 0.6659, 0.2449, 0.6361, 0.1223, 0.6106, 0.2583, 0.5611, 0.1659, 0.3269, 0.2449, 0.3639, 0.1223, 0.3894, 0.06112, 0.2583, 0.2449, 0.6361, 0.1659, 0.6731, 0.06112, 0.7417, 0.1223, 0.6106, 0.1361, 0.2449, 0.1659, 0.3269, 0.06112, 0.2583, 0.1106, 0.1223, 0.1659, 0.6731, 0.1361, 0.7551, 0.1106, 0.8777, 0.06112, 0.7417, 0.1731, 0.1659, 0.1361, 0.2449, 0.1106, 0.1223, 0.2417, 0.06112, 0.1361, 0.7551, 0.1731, 0.8341, 0.2417, 0.9389, 0.1106, 0.8777, 0.2202, 0.2227, 0.2096, 0.2517, 0.1731, 0.1659, 0.2551, 0.1361, 0.2096, 0.7483, 0.2202, 0.7773, 0.2551, 0.8639, 0.1731, 0.8341, 0.2483, 0.2096, 0.2202, 0.2227, 0.2551, 0.1361, 0.3341, 0.1731, 0.2202, 0.7773, 0.2483, 0.7904, 0.3341, 0.8269, 0.2551, 0.8639, 0.2773, 0.2202, 0.2483, 0.2096, 0.3341, 0.1731, 0.3639, 0.2551, 0.2483, 0.7904, 0.2773, 0.7798, 0.3639, 0.7449, 0.3341, 0.8269, 0.2904, 0.2483, 0.2773, 0.2202, 0.3639, 0.2551, 0.3269, 0.3341, 0.2773, 0.7798, 0.2904, 0.7517, 0.3269, 0.6659, 0.3639, 0.7449, 0.2798, 0.2773, 0.2904, 0.2483, 0.3269, 0.3341, 0.2449, 0.3639, 0.2904, 0.7517, 0.2798, 0.7227, 0.2449, 0.6361, 0.3269, 0.6659, 0.2517, 0.2904, 0.2798, 0.2773, 0.2449, 0.3639, 0.1659, 0.3269, 0.2798, 0.7227, 0.2517, 0.7096, 0.1659, 0.6731, 0.2449, 0.6361, 0.2227, 0.2798, 0.2517, 0.2904, 0.1659, 0.3269, 0.1361, 0.2449, 0.2517, 0.7096, 0.2227, 0.7202, 0.1361, 0.7551, 0.1659, 0.6731, 0.2096, 0.2517, 0.2227, 0.2798, 0.1361, 0.2449, 0.1731, 0.1659, 0.2227, 0.7202, 0.2096, 0.7483, 0.1731, 0.8341, 0.1361, 0.7551, 0.2361, 0.2517, 0.2414, 0.261, 0.2096, 0.2517, 0.2202, 0.2227, 0.2414, 0.739, 0.2361, 0.7483, 0.2202, 0.7773, 0.2096, 0.7483, 0.239, 0.2414, 0.2361, 0.2517, 0.2202, 0.2227, 0.2483, 0.2096, 0.2361, 0.7483, 0.239, 0.7586, 0.2483, 0.7904, 0.2202, 0.7773, 0.2483, 0.2361, 0.239, 0.2414, 0.2483, 0.2096, 0.2773, 0.2202, 0.239, 0.7586, 0.2483, 0.7639, 0.2773, 0.7798, 0.2483, 0.7904, 0.2586, 0.239, 0.2483, 0.2361, 0.2773, 0.2202, 0.2904, 0.2483, 0.2483, 0.7639, 0.2586, 0.761, 0.2904, 0.7517, 0.2773, 0.7798, 0.2639, 0.2483, 0.2586, 0.239, 0.2904, 0.2483, 0.2798, 0.2773, 0.2586, 0.761, 0.2639, 0.7517, 0.2798, 0.7227, 0.2904, 0.7517, 0.261, 0.2586, 0.2639, 0.2483, 0.2798, 0.2773, 0.2517, 0.2904, 0.2639, 0.7517, 0.261, 0.7414, 0.2517, 0.7096, 0.2798, 0.7227, 0.2517, 0.2639, 0.261, 0.2586, 0.2517, 0.2904, 0.2227, 0.2798, 0.261, 0.7414, 0.2517, 0.7361, 0.2227, 0.7202, 0.2517, 0.7096, 0.2414, 0.261, 0.2517, 0.2639, 0.2227, 0.2798, 0.2096, 0.2517, 0.2517, 0.7361, 0.2414, 0.739, 0.2096, 0.7483, 0.2227, 0.7202, 0.25, 0.25, 0.2414, 0.261, 0.2361, 0.2517, 0.25, 0.75, 0.2361, 0.7483, 0.2414, 0.739, 0.25, 0.25, 0.2361, 0.2517, 0.239, 0.2414, 0.25, 0.75, 0.239, 0.7586, 0.2361, 0.7483, 0.25, 0.25, 0.239, 0.2414, 0.2483, 0.2361, 0.25, 0.75, 0.2483, 0.7639, 0.239, 0.7586, 0.25, 0.25, 0.2483, 0.2361, 0.2586, 0.239, 0.25, 0.75, 0.2586, 0.761, 0.2483, 0.7639, 0.25, 0.25, 0.2586, 0.239, 0.2639, 0.2483, 0.25, 0.75, 0.2639, 0.7517, 0.2586, 0.761, 0.25, 0.25, 0.2639, 0.2483, 0.261, 0.2586, 0.25, 0.75, 0.261, 0.7414, 0.2639, 0.7517, 0.25, 0.25, 0.261, 0.2586, 0.2517, 0.2639, 0.25, 0.75, 0.2517, 0.7361, 0.261, 0.7414, 0.25, 0.25, 0.2517, 0.2639, 0.2414, 0.261, 0.25, 0.75, 0.2414, 0.739, 0.2517, 0.7361])
me_cylinder_001.update()
me_cube = bpy.data.meshes.new('Cube')
me_cube.from_pydata([(-0.1608, -0.5423, 0.0), (-0.34, 0.06, 1.489), (-0.5423, 0.1608, 0.0), (-0.34, 0.54, 1.489), (0.5423, -0.1608, 0.0), (0.14, 0.06, 1.489), (0.1608, 0.5423, 0.0), (0.14, 0.54, 1.489), (0.06431, 0.1954, 3.189), (0.1954, 0.3357, 3.189), (0.3357, 0.2046, 3.189), (0.2046, 0.06431, 3.189), (0.4029, 0.0271, 3.724), (-0.4476, -0.2429, 0.0), (-0.2429, 0.4476, 0.0), (0.4476, 0.2429, 0.0), (0.2429, -0.4476, 0.0)], [], [(13, 3, 2), (14, 7, 6), (15, 5, 4), (16, 1, 0), (3, 1, 8, 9), (10, 9, 12), (1, 5, 11, 8), (7, 3, 9, 10), (5, 7, 10, 11), (11, 10, 12), (9, 8, 12), (8, 11, 12), (3, 7, 14), (2, 3, 14), (1, 3, 13), (0, 1, 13), (5, 1, 16), (4, 5, 16), (7, 5, 15), (6, 7, 15)])
_uv = me_cube.uv_layers.new(name='UVMap')
_uv.uv.foreach_set('vector', [0.375, 0.125, 0.625, 0.25, 0.375, 0.25, 0.375, 0.375, 0.625, 0.5, 0.375, 0.5, 0.375, 0.625, 0.625, 0.75, 0.375, 0.75, 0.375, 0.875, 0.625, 1.0, 0.375, 1.0, 0.625, 0.25, 0.625, 0.0, 0.625, 0.0, 0.625, 0.25, 0.625, 0.5, 0.625, 0.25, 0.625, 0.5, 0.625, 1.0, 0.625, 0.75, 0.625, 0.75, 0.625, 1.0, 0.625, 0.5, 0.625, 0.25, 0.625, 0.25, 0.625, 0.5, 0.625, 0.75, 0.625, 0.5, 0.625, 0.5, 0.625, 0.75, 0.625, 0.75, 0.625, 0.5, 0.625, 0.75, 0.625, 0.25, 0.625, 0.0, 0.625, 0.25, 0.625, 1.0, 0.625, 0.75, 0.625, 1.0, 0.625, 0.25, 0.625, 0.5, 0.375, 0.375, 0.375, 0.25, 0.625, 0.25, 0.375, 0.375, 0.625, 0.0, 0.625, 0.25, 0.375, 0.125, 0.375, 0.0, 0.625, 0.0, 0.375, 0.125, 0.625, 0.75, 0.625, 1.0, 0.375, 0.875, 0.375, 0.75, 0.625, 0.75, 0.375, 0.875, 0.625, 0.5, 0.625, 0.75, 0.375, 0.625, 0.375, 0.5, 0.625, 0.5, 0.375, 0.625])
me_cube.update()
me_cube_001 = bpy.data.meshes.new('Cube.001')
me_cube_001.from_pydata([(-0.1203, -0.4056, 3.758e-09), (-0.2543, 0.04487, 1.114), (-0.4056, 0.1203, 3.758e-09), (-0.2543, 0.4038, 1.114), (0.4056, -0.1203, 3.758e-09), (0.1047, 0.04487, 1.114), (0.1203, 0.4056, 3.758e-09), (0.1047, 0.4038, 1.114), (0.04809, 0.1461, 2.385), (0.1461, 0.251, 2.385), (0.251, 0.153, 2.385), (0.153, 0.04809, 2.385), (0.3013, 0.02026, 2.785), (-0.3347, -0.1816, 3.758e-09), (-0.1816, 0.3347, 3.758e-09), (0.3347, 0.1816, 3.758e-09), (0.1816, -0.3347, 3.758e-09)], [], [(13, 3, 2), (14, 7, 6), (15, 5, 4), (16, 1, 0), (3, 1, 8, 9), (10, 9, 12), (1, 5, 11, 8), (7, 3, 9, 10), (5, 7, 10, 11), (11, 10, 12), (9, 8, 12), (8, 11, 12), (3, 7, 14), (2, 3, 14), (1, 3, 13), (0, 1, 13), (5, 1, 16), (4, 5, 16), (7, 5, 15), (6, 7, 15)])
_uv = me_cube_001.uv_layers.new(name='UVMap')
_uv.uv.foreach_set('vector', [0.375, 0.125, 0.625, 0.25, 0.375, 0.25, 0.375, 0.375, 0.625, 0.5, 0.375, 0.5, 0.375, 0.625, 0.625, 0.75, 0.375, 0.75, 0.375, 0.875, 0.625, 1.0, 0.375, 1.0, 0.625, 0.25, 0.625, 0.0, 0.625, 0.0, 0.625, 0.25, 0.625, 0.5, 0.625, 0.25, 0.625, 0.5, 0.625, 1.0, 0.625, 0.75, 0.625, 0.75, 0.625, 1.0, 0.625, 0.5, 0.625, 0.25, 0.625, 0.25, 0.625, 0.5, 0.625, 0.75, 0.625, 0.5, 0.625, 0.5, 0.625, 0.75, 0.625, 0.75, 0.625, 0.5, 0.625, 0.75, 0.625, 0.25, 0.625, 0.0, 0.625, 0.25, 0.625, 1.0, 0.625, 0.75, 0.625, 1.0, 0.625, 0.25, 0.625, 0.5, 0.375, 0.375, 0.375, 0.25, 0.625, 0.25, 0.375, 0.375, 0.625, 0.0, 0.625, 0.25, 0.375, 0.125, 0.375, 0.0, 0.625, 0.0, 0.375, 0.125, 0.625, 0.75, 0.625, 1.0, 0.375, 0.875, 0.375, 0.75, 0.625, 0.75, 0.375, 0.875, 0.625, 0.5, 0.625, 0.75, 0.375, 0.625, 0.375, 0.5, 0.625, 0.5, 0.375, 0.625])
me_cube_001.update()
me_cube_002 = bpy.data.meshes.new('Cube.002')
me_cube_002.from_pydata([(-0.1203, -0.4056, 3.758e-09), (-0.2543, 0.04487, 1.114), (-0.4056, 0.1203, 3.758e-09), (-0.2543, 0.4038, 1.114), (0.4056, -0.1203, 3.758e-09), (0.1047, 0.04487, 1.114), (0.1203, 0.4056, 3.758e-09), (0.1047, 0.4038, 1.114), (0.04809, 0.1461, 2.385), (0.1461, 0.251, 2.385), (0.251, 0.153, 2.385), (0.153, 0.04809, 2.385), (0.3013, 0.02026, 2.785), (-0.3347, -0.1816, 3.758e-09), (-0.1816, 0.3347, 3.758e-09), (0.3347, 0.1816, 3.758e-09), (0.1816, -0.3347, 3.758e-09)], [], [(13, 3, 2), (14, 7, 6), (15, 5, 4), (16, 1, 0), (3, 1, 8, 9), (10, 9, 12), (1, 5, 11, 8), (7, 3, 9, 10), (5, 7, 10, 11), (11, 10, 12), (9, 8, 12), (8, 11, 12), (3, 7, 14), (2, 3, 14), (1, 3, 13), (0, 1, 13), (5, 1, 16), (4, 5, 16), (7, 5, 15), (6, 7, 15)])
_uv = me_cube_002.uv_layers.new(name='UVMap')
_uv.uv.foreach_set('vector', [0.375, 0.125, 0.625, 0.25, 0.375, 0.25, 0.375, 0.375, 0.625, 0.5, 0.375, 0.5, 0.375, 0.625, 0.625, 0.75, 0.375, 0.75, 0.375, 0.875, 0.625, 1.0, 0.375, 1.0, 0.625, 0.25, 0.625, 0.0, 0.625, 0.0, 0.625, 0.25, 0.625, 0.5, 0.625, 0.25, 0.625, 0.5, 0.625, 1.0, 0.625, 0.75, 0.625, 0.75, 0.625, 1.0, 0.625, 0.5, 0.625, 0.25, 0.625, 0.25, 0.625, 0.5, 0.625, 0.75, 0.625, 0.5, 0.625, 0.5, 0.625, 0.75, 0.625, 0.75, 0.625, 0.5, 0.625, 0.75, 0.625, 0.25, 0.625, 0.0, 0.625, 0.25, 0.625, 1.0, 0.625, 0.75, 0.625, 1.0, 0.625, 0.25, 0.625, 0.5, 0.375, 0.375, 0.375, 0.25, 0.625, 0.25, 0.375, 0.375, 0.625, 0.0, 0.625, 0.25, 0.375, 0.125, 0.375, 0.0, 0.625, 0.0, 0.375, 0.125, 0.625, 0.75, 0.625, 1.0, 0.375, 0.875, 0.375, 0.75, 0.625, 0.75, 0.375, 0.875, 0.625, 0.5, 0.625, 0.75, 0.375, 0.625, 0.375, 0.5, 0.625, 0.5, 0.375, 0.625])
me_cube_002.update()
me_circle_001 = bpy.data.meshes.new('Circle.001')
me_circle_001.from_pydata([(0.0, 0.2974, 0.0), (-0.2575, 0.1487, 0.0), (-0.2575, -0.1487, 0.0), (0.0, -0.2974, 0.0), (0.2575, -0.1487, 0.0), (0.2575, 0.1487, 0.0), (0.04172, 0.1223, 0.5353), (-0.08507, 0.09729, 0.5353), (-0.1268, -0.02503, 0.5353), (-0.04172, -0.1223, 0.5353), (0.08507, -0.09729, 0.5353), (0.1268, 0.02503, 0.5353), (0.04151, 0.2074, 0.8913), (-0.05706, 0.2411, 0.8913), (-0.08913, 0.147, 0.8913), (0.00944, 0.1134, 0.8913), (0.01421, 0.4072, 1.101)], [], [(5, 0, 6, 11), (3, 4, 10, 9), (1, 2, 8, 7), (4, 5, 11, 10), (2, 3, 9, 8), (0, 1, 7, 6), (10, 11, 12, 15), (8, 9, 14), (6, 7, 13, 12), (11, 6, 12), (9, 10, 15, 14), (7, 8, 14, 13), (12, 13, 16), (15, 12, 16), (13, 14, 16), (14, 15, 16)])
_uv = me_circle_001.uv_layers.new(name='UVMap')
_uv.uv.foreach_set('vector', [0.0, 0.0, 0.0, 0.0, 0.0, 0.0, 0.0, 0.0, 0.0, 0.0, 0.0, 0.0, 0.0, 0.0, 0.0, 0.0, 0.0, 0.0, 0.0, 0.0, 0.0, 0.0, 0.0, 0.0, 0.0, 0.0, 0.0, 0.0, 0.0, 0.0, 0.0, 0.0, 0.0, 0.0, 0.0, 0.0, 0.0, 0.0, 0.0, 0.0, 0.0, 0.0, 0.0, 0.0, 0.0, 0.0, 0.0, 0.0, 0.0, 0.0, 0.0, 0.0, 0.0, 0.0, 0.0, 0.0, 0.0, 0.0, 0.0, 0.0, 0.0, 0.0, 0.0, 0.0, 0.0, 0.0, 0.0, 0.0, 0.0, 0.0, 0.0, 0.0, 0.0, 0.0, 0.0, 0.0, 0.0, 0.0, 0.0, 0.0, 0.0, 0.0, 0.0, 0.0, 0.0, 0.0, 0.0, 0.0, 0.0, 0.0, 0.0, 0.0, 0.0, 0.0, 0.0, 0.0, 0.0, 0.0, 0.0, 0.0, 0.0, 0.0, 0.0, 0.0, 0.0, 0.0, 0.0, 0.0, 0.0, 0.0, 0.0, 0.0, 0.0, 0.0, 0.0, 0.0])
me_circle_001.update()
me_circle_002 = bpy.data.meshes.new('Circle.002')
me_circle_002.from_pydata([(-0.09347, 0.1807, 0.0), (-0.1885, -0.00748, 0.0), (-0.07302, -0.1839, 0.0), (0.1374, -0.1721, 0.0), (0.2325, 0.01612, 0.0), (0.117, 0.1925, 0.0), (-0.0007576, 0.09307, 0.3795), (-0.06624, 0.02899, 0.3795), (-0.04349, -0.05975, 0.3795), (0.04474, -0.08442, 0.3795), (0.1102, -0.02035, 0.3795), (0.08747, 0.06839, 0.3795), (-0.03393, 0.1435, 0.6318), (-0.1054, 0.1251, 0.6318), (-0.08795, 0.05691, 0.6318), (-0.01644, 0.07524, 0.6318), (-0.1277, 0.2513, 0.7806)], [], [(5, 0, 6, 11), (3, 4, 10, 9), (1, 2, 8, 7), (4, 5, 11, 10), (2, 3, 9, 8), (0, 1, 7, 6), (10, 11, 12, 15), (8, 9, 14), (6, 7, 13, 12), (11, 6, 12), (9, 10, 15, 14), (7, 8, 14, 13), (12, 13, 16), (15, 12, 16), (13, 14, 16), (14, 15, 16)])
_uv = me_circle_002.uv_layers.new(name='UVMap')
_uv.uv.foreach_set('vector', [0.0, 0.0, 0.0, 0.0, 0.0, 0.0, 0.0, 0.0, 0.0, 0.0, 0.0, 0.0, 0.0, 0.0, 0.0, 0.0, 0.0, 0.0, 0.0, 0.0, 0.0, 0.0, 0.0, 0.0, 0.0, 0.0, 0.0, 0.0, 0.0, 0.0, 0.0, 0.0, 0.0, 0.0, 0.0, 0.0, 0.0, 0.0, 0.0, 0.0, 0.0, 0.0, 0.0, 0.0, 0.0, 0.0, 0.0, 0.0, 0.0, 0.0, 0.0, 0.0, 0.0, 0.0, 0.0, 0.0, 0.0, 0.0, 0.0, 0.0, 0.0, 0.0, 0.0, 0.0, 0.0, 0.0, 0.0, 0.0, 0.0, 0.0, 0.0, 0.0, 0.0, 0.0, 0.0, 0.0, 0.0, 0.0, 0.0, 0.0, 0.0, 0.0, 0.0, 0.0, 0.0, 0.0, 0.0, 0.0, 0.0, 0.0, 0.0, 0.0, 0.0, 0.0, 0.0, 0.0, 0.0, 0.0, 0.0, 0.0, 0.0, 0.0, 0.0, 0.0, 0.0, 0.0, 0.0, 0.0, 0.0, 0.0, 0.0, 0.0, 0.0, 0.0, 0.0, 0.0])
me_circle_002.update()
me_circle_003 = bpy.data.meshes.new('Circle.003')
me_circle_003.from_pydata([(-0.09347, 0.1807, 0.0), (-0.1885, -0.007479, 0.0), (-0.07302, -0.1839, 0.0), (0.1374, -0.172, 0.0), (0.2325, 0.01613, 0.0), (0.117, 0.1925, 0.0), (-0.0007576, 0.09307, 0.9114), (-0.06624, 0.02899, 0.9114), (-0.04349, -0.05975, 0.9114), (0.04474, -0.08442, 0.9114), (0.1102, -0.02035, 0.9114), (0.08747, 0.06839, 0.9114), (-0.03393, 0.1435, 1.518), (-0.1054, 0.1251, 1.518), (-0.08795, 0.05691, 1.518), (-0.01644, 0.07524, 1.518), (-0.1277, 0.2513, 1.875)], [], [(5, 0, 6, 11), (3, 4, 10, 9), (1, 2, 8, 7), (4, 5, 11, 10), (2, 3, 9, 8), (0, 1, 7, 6), (10, 11, 12, 15), (8, 9, 14), (6, 7, 13, 12), (11, 6, 12), (9, 10, 15, 14), (7, 8, 14, 13), (12, 13, 16), (15, 12, 16), (13, 14, 16), (14, 15, 16)])
_uv = me_circle_003.uv_layers.new(name='UVMap')
_uv.uv.foreach_set('vector', [0.0, 0.0, 0.0, 0.0, 0.0, 0.0, 0.0, 0.0, 0.0, 0.0, 0.0, 0.0, 0.0, 0.0, 0.0, 0.0, 0.0, 0.0, 0.0, 0.0, 0.0, 0.0, 0.0, 0.0, 0.0, 0.0, 0.0, 0.0, 0.0, 0.0, 0.0, 0.0, 0.0, 0.0, 0.0, 0.0, 0.0, 0.0, 0.0, 0.0, 0.0, 0.0, 0.0, 0.0, 0.0, 0.0, 0.0, 0.0, 0.0, 0.0, 0.0, 0.0, 0.0, 0.0, 0.0, 0.0, 0.0, 0.0, 0.0, 0.0, 0.0, 0.0, 0.0, 0.0, 0.0, 0.0, 0.0, 0.0, 0.0, 0.0, 0.0, 0.0, 0.0, 0.0, 0.0, 0.0, 0.0, 0.0, 0.0, 0.0, 0.0, 0.0, 0.0, 0.0, 0.0, 0.0, 0.0, 0.0, 0.0, 0.0, 0.0, 0.0, 0.0, 0.0, 0.0, 0.0, 0.0, 0.0, 0.0, 0.0, 0.0, 0.0, 0.0, 0.0, 0.0, 0.0, 0.0, 0.0, 0.0, 0.0, 0.0, 0.0, 0.0, 0.0, 0.0, 0.0])
me_circle_003.update()
me_circle_004 = bpy.data.meshes.new('Circle.004')
me_circle_004.from_pydata([(-0.1413, 0.361, 0.0), (-0.3832, 0.05811, 0.0), (-0.2419, -0.3028, 0.0), (0.1413, -0.361, 0.0), (0.3832, -0.05811, 0.0), (0.2419, 0.3028, 0.0), (-0.007484, 0.1683, 1.296), (-0.1495, 0.07767, 1.296), (-0.142, -0.09063, 1.296), (0.007484, -0.1683, 1.296), (0.1495, -0.07767, 1.296), (0.142, 0.09063, 1.296), (-0.04818, 0.2715, 2.158), (-0.1838, 0.2655, 2.158), (-0.178, 0.1361, 2.158), (-0.04242, 0.1421, 2.158), (-0.1762, 0.501, 2.666)], [], [(5, 0, 6, 11), (3, 4, 10, 9), (1, 2, 8, 7), (4, 5, 11, 10), (2, 3, 9, 8), (0, 1, 7, 6), (10, 11, 12, 15), (8, 9, 14), (6, 7, 13, 12), (11, 6, 12), (9, 10, 15, 14), (7, 8, 14, 13), (12, 13, 16), (15, 12, 16), (13, 14, 16), (14, 15, 16)])
_uv = me_circle_004.uv_layers.new(name='UVMap')
_uv.uv.foreach_set('vector', [0.0, 0.0, 0.0, 0.0, 0.0, 0.0, 0.0, 0.0, 0.0, 0.0, 0.0, 0.0, 0.0, 0.0, 0.0, 0.0, 0.0, 0.0, 0.0, 0.0, 0.0, 0.0, 0.0, 0.0, 0.0, 0.0, 0.0, 0.0, 0.0, 0.0, 0.0, 0.0, 0.0, 0.0, 0.0, 0.0, 0.0, 0.0, 0.0, 0.0, 0.0, 0.0, 0.0, 0.0, 0.0, 0.0, 0.0, 0.0, 0.0, 0.0, 0.0, 0.0, 0.0, 0.0, 0.0, 0.0, 0.0, 0.0, 0.0, 0.0, 0.0, 0.0, 0.0, 0.0, 0.0, 0.0, 0.0, 0.0, 0.0, 0.0, 0.0, 0.0, 0.0, 0.0, 0.0, 0.0, 0.0, 0.0, 0.0, 0.0, 0.0, 0.0, 0.0, 0.0, 0.0, 0.0, 0.0, 0.0, 0.0, 0.0, 0.0, 0.0, 0.0, 0.0, 0.0, 0.0, 0.0, 0.0, 0.0, 0.0, 0.0, 0.0, 0.0, 0.0, 0.0, 0.0, 0.0, 0.0, 0.0, 0.0, 0.0, 0.0, 0.0, 0.0, 0.0, 0.0])
me_circle_004.update()
me_circle_005 = bpy.data.meshes.new('Circle.005')
me_circle_005.from_pydata([(-0.2369, 0.3991, 0.0), (-0.4603, -0.02519, 0.0), (-0.2045, -0.4307, 0.0), (0.2746, -0.412, 0.0), (0.4979, 0.01226, 0.0), (0.2422, 0.4178, 0.0), (-0.02948, 0.1962, 0.863), (-0.1809, 0.05304, 0.863), (-0.1325, -0.1496, 0.863), (0.06714, -0.2092, 0.863), (0.2185, -0.06597, 0.863), (0.1702, 0.1367, 0.863), (-0.103, 0.3121, 1.437), (-0.2663, 0.2732, 1.437), (-0.2292, 0.1174, 1.437), (-0.06582, 0.1563, 1.437), (-0.312, 0.561, 1.776)], [], [(5, 0, 6, 11), (3, 4, 10, 9), (1, 2, 8, 7), (4, 5, 11, 10), (2, 3, 9, 8), (0, 1, 7, 6), (10, 11, 12, 15), (8, 9, 14), (6, 7, 13, 12), (11, 6, 12), (9, 10, 15, 14), (7, 8, 14, 13), (12, 13, 16), (15, 12, 16), (13, 14, 16), (14, 15, 16)])
_uv = me_circle_005.uv_layers.new(name='UVMap')
_uv.uv.foreach_set('vector', [0.0, 0.0, 0.0, 0.0, 0.0, 0.0, 0.0, 0.0, 0.0, 0.0, 0.0, 0.0, 0.0, 0.0, 0.0, 0.0, 0.0, 0.0, 0.0, 0.0, 0.0, 0.0, 0.0, 0.0, 0.0, 0.0, 0.0, 0.0, 0.0, 0.0, 0.0, 0.0, 0.0, 0.0, 0.0, 0.0, 0.0, 0.0, 0.0, 0.0, 0.0, 0.0, 0.0, 0.0, 0.0, 0.0, 0.0, 0.0, 0.0, 0.0, 0.0, 0.0, 0.0, 0.0, 0.0, 0.0, 0.0, 0.0, 0.0, 0.0, 0.0, 0.0, 0.0, 0.0, 0.0, 0.0, 0.0, 0.0, 0.0, 0.0, 0.0, 0.0, 0.0, 0.0, 0.0, 0.0, 0.0, 0.0, 0.0, 0.0, 0.0, 0.0, 0.0, 0.0, 0.0, 0.0, 0.0, 0.0, 0.0, 0.0, 0.0, 0.0, 0.0, 0.0, 0.0, 0.0, 0.0, 0.0, 0.0, 0.0, 0.0, 0.0, 0.0, 0.0, 0.0, 0.0, 0.0, 0.0, 0.0, 0.0, 0.0, 0.0, 0.0, 0.0, 0.0, 0.0])
me_circle_005.update()

# ---- objects
ob_portalframe = bpy.data.objects.new('portalFrame', me_circle)
ob_portal = bpy.data.objects.new('portal', me_cylinder_001)
ob_cube = bpy.data.objects.new('Cube', me_cube)
ob_cube_001 = bpy.data.objects.new('Cube.001', me_cube_001)
ob_cube_002 = bpy.data.objects.new('Cube.002', me_cube_002)
ob_circle = bpy.data.objects.new('Circle', me_circle_001)
ob_circle_001 = bpy.data.objects.new('Circle.001', me_circle_002)
ob_circle_002 = bpy.data.objects.new('Circle.002', me_circle_003)
ob_circle_003 = bpy.data.objects.new('Circle.003', me_circle_004)
ob_circle_004 = bpy.data.objects.new('Circle.004', me_circle_005)

# ---- transforms, parenting, visibility, modifiers, constraints
ob_portalframe.location = (0.0, 0.0, 0.0)
ob_portal.location = (0.0, 0.0, 0.0)
ob_cube.location = (-2.7, 1.8, -0.1894)
ob_cube_001.location = (3.182, 0.6364, -0.1894)
ob_cube_001.rotation_euler = (0.0, -0.0, -2.356)
ob_cube_002.location = (0.6274, -3.184, -0.1894)
ob_cube_002.rotation_euler = (0.0, -0.0, -3.93)
ob_circle.location = (0.251, -3.235, -0.1894)
ob_circle.rotation_euler = (0.0, -0.0, -0.1171)
ob_circle_001.location = (0.9288, -3.109, -0.1894)
ob_circle_001.rotation_euler = (0.0, -0.0, 0.09572)
ob_circle_002.location = (3.241, 0.1633, -0.1894)
ob_circle_002.rotation_euler = (0.0, -0.0, 1.427)
ob_circle_003.location = (-2.988, 1.265, -0.1894)
ob_circle_003.rotation_euler = (0.0, -0.0, -2.166)
ob_circle_004.location = (-2.343, 2.245, -0.1894)
ob_circle_004.rotation_euler = (0.0, -0.0, -2.529)

# ---- collection membership
col_collection.objects.link(ob_portalframe)
col_collection.objects.link(ob_portal)
col_collection.objects.link(ob_cube)
col_collection.objects.link(ob_cube_001)
col_collection.objects.link(ob_cube_002)
col_collection.objects.link(ob_circle)
col_collection.objects.link(ob_circle_001)
col_collection.objects.link(ob_circle_002)
col_collection.objects.link(ob_circle_003)
col_collection.objects.link(ob_circle_004)

# ---- scene / render settings (as saved in the file)
scene.frame_start = 1; scene.frame_end = 250; scene.frame_set(0)
scene.render.engine = 'BLENDER_EEVEE_NEXT'
bpy.context.view_layer.update()

# ---- added for rendering (the .blend has no active camera and no usable light): camera, sun
cam_auto = bpy.data.cameras.new('AutoCamera')
cam_auto.lens = 50.0
cam_auto.sensor_width = 36.0
cam_auto.clip_end = 1000.0
ob_auto_camera = bpy.data.objects.new('AutoCamera', cam_auto)
scene.collection.objects.link(ob_auto_camera)
ob_auto_camera.location = (10.0638, -12.2397, 9.52944)
ob_auto_camera.rotation_euler = (1.09748, -7.21219e-08, 0.694738)
scene.camera = ob_auto_camera
light_auto_sun = bpy.data.lights.new('AutoSun', 'SUN')
light_auto_sun.energy = 3.0
light_auto_sun.angle = 0.0523599
ob_auto_sun = bpy.data.objects.new('AutoSun', light_auto_sun)
scene.collection.objects.link(ob_auto_sun)
ob_auto_sun.rotation_euler = (0.872665, 0.174533, 0.523599)
bpy.context.view_layer.update()
